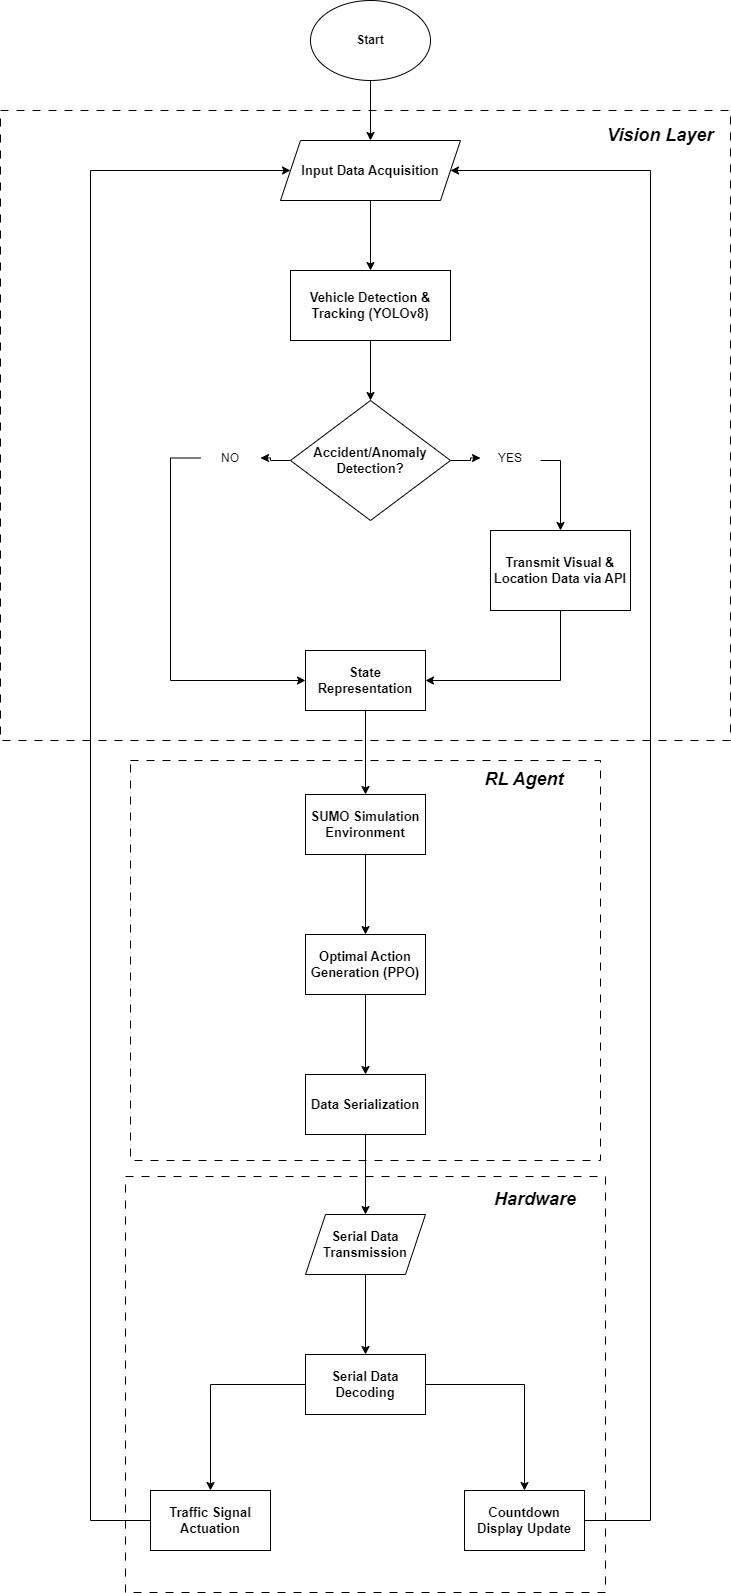

The diagram above was exported from draw.io. Its source (the exported page's mxGraphModel, read from the mxfile embedded in the PNG):
<mxGraphModel dx="2198" dy="731" grid="1" gridSize="10" guides="1" tooltips="1" connect="1" arrows="1" fold="1" page="1" pageScale="1" pageWidth="827" pageHeight="1169" math="0" shadow="0">
  <root>
    <mxCell id="0" />
    <mxCell id="1" parent="0" />
    <mxCell id="BQxnmSPaZf3SfR7JQbzl-59" parent="1" style="rounded=0;whiteSpace=wrap;html=1;glass=0;dashed=1;dashPattern=8 8;" value="" vertex="1">
      <mxGeometry height="416" width="480" x="-45" y="1236" as="geometry" />
    </mxCell>
    <mxCell id="BQxnmSPaZf3SfR7JQbzl-58" parent="1" style="rounded=0;whiteSpace=wrap;html=1;glass=0;dashed=1;dashPattern=8 8;" value="" vertex="1">
      <mxGeometry height="400" width="470" x="-40" y="820" as="geometry" />
    </mxCell>
    <mxCell id="BQxnmSPaZf3SfR7JQbzl-57" parent="1" style="rounded=0;whiteSpace=wrap;html=1;glass=0;dashed=1;dashPattern=8 8;" value="" vertex="1">
      <mxGeometry height="630" width="730" x="-170" y="170" as="geometry" />
    </mxCell>
    <mxCell id="BQxnmSPaZf3SfR7JQbzl-6" edge="1" parent="1" source="BQxnmSPaZf3SfR7JQbzl-3" style="edgeStyle=orthogonalEdgeStyle;rounded=0;orthogonalLoop=1;jettySize=auto;html=1;" target="BQxnmSPaZf3SfR7JQbzl-4" value="">
      <mxGeometry relative="1" as="geometry" />
    </mxCell>
    <mxCell id="BQxnmSPaZf3SfR7JQbzl-3" parent="1" style="ellipse;whiteSpace=wrap;html=1;fontStyle=1" value="Start" vertex="1">
      <mxGeometry height="80" width="120" x="140" y="60" as="geometry" />
    </mxCell>
    <mxCell id="BQxnmSPaZf3SfR7JQbzl-7" edge="1" parent="1" source="BQxnmSPaZf3SfR7JQbzl-4" style="edgeStyle=orthogonalEdgeStyle;rounded=0;orthogonalLoop=1;jettySize=auto;html=1;" target="BQxnmSPaZf3SfR7JQbzl-5" value="">
      <mxGeometry relative="1" as="geometry" />
    </mxCell>
    <mxCell id="BQxnmSPaZf3SfR7JQbzl-4" parent="1" style="shape=parallelogram;perimeter=parallelogramPerimeter;whiteSpace=wrap;html=1;fixedSize=1;fontStyle=1;fontSize=13;" value="Input Data Acquisition" vertex="1">
      <mxGeometry height="60" width="180" x="110" y="200" as="geometry" />
    </mxCell>
    <mxCell id="BQxnmSPaZf3SfR7JQbzl-10" edge="1" parent="1" source="BQxnmSPaZf3SfR7JQbzl-5" style="edgeStyle=orthogonalEdgeStyle;rounded=0;orthogonalLoop=1;jettySize=auto;html=1;" target="BQxnmSPaZf3SfR7JQbzl-9" value="">
      <mxGeometry relative="1" as="geometry" />
    </mxCell>
    <mxCell id="BQxnmSPaZf3SfR7JQbzl-5" parent="1" style="rounded=0;whiteSpace=wrap;html=1;fontStyle=1;fontSize=13;" value="Vehicle Detection &amp;amp; Tracking (YOLOv8)" vertex="1">
      <mxGeometry height="70" width="160" x="120" y="330" as="geometry" />
    </mxCell>
    <mxCell id="BQxnmSPaZf3SfR7JQbzl-36" edge="1" parent="1" source="BQxnmSPaZf3SfR7JQbzl-9" style="edgeStyle=orthogonalEdgeStyle;rounded=0;orthogonalLoop=1;jettySize=auto;html=1;" target="BQxnmSPaZf3SfR7JQbzl-13" value="">
      <mxGeometry relative="1" as="geometry" />
    </mxCell>
    <mxCell id="BQxnmSPaZf3SfR7JQbzl-38" edge="1" parent="1" source="BQxnmSPaZf3SfR7JQbzl-9" style="edgeStyle=orthogonalEdgeStyle;rounded=0;orthogonalLoop=1;jettySize=auto;html=1;" target="BQxnmSPaZf3SfR7JQbzl-35" value="">
      <mxGeometry relative="1" as="geometry" />
    </mxCell>
    <mxCell id="BQxnmSPaZf3SfR7JQbzl-9" parent="1" style="rhombus;whiteSpace=wrap;html=1;rounded=0;fontSize=13;fontStyle=1" value="Accident/Anomaly Detection?" vertex="1">
      <mxGeometry height="120" width="160" x="120" y="460" as="geometry" />
    </mxCell>
    <mxCell id="BQxnmSPaZf3SfR7JQbzl-41" edge="1" parent="1" source="BQxnmSPaZf3SfR7JQbzl-11" style="edgeStyle=orthogonalEdgeStyle;rounded=0;orthogonalLoop=1;jettySize=auto;html=1;" target="BQxnmSPaZf3SfR7JQbzl-14" value="">
      <mxGeometry relative="1" as="geometry" />
    </mxCell>
    <mxCell id="BQxnmSPaZf3SfR7JQbzl-11" parent="1" style="whiteSpace=wrap;html=1;rounded=0;fontSize=13;fontStyle=1" value="State Representation" vertex="1">
      <mxGeometry height="60" width="120" x="135" y="710" as="geometry" />
    </mxCell>
    <mxCell id="BQxnmSPaZf3SfR7JQbzl-40" edge="1" parent="1" source="BQxnmSPaZf3SfR7JQbzl-13" style="edgeStyle=orthogonalEdgeStyle;rounded=0;orthogonalLoop=1;jettySize=auto;html=1;entryX=0;entryY=0.5;entryDx=0;entryDy=0;" target="BQxnmSPaZf3SfR7JQbzl-11">
      <mxGeometry relative="1" as="geometry">
        <Array as="points">
          <mxPoint y="518" />
          <mxPoint y="740" />
        </Array>
        <mxPoint x="200" y="800" as="targetPoint" />
      </mxGeometry>
    </mxCell>
    <mxCell id="BQxnmSPaZf3SfR7JQbzl-13" parent="1" style="text;html=1;whiteSpace=wrap;strokeColor=none;fillColor=none;align=center;verticalAlign=middle;rounded=0;" value="NO" vertex="1">
      <mxGeometry height="30" width="60" x="30" y="502.5" as="geometry" />
    </mxCell>
    <mxCell id="BQxnmSPaZf3SfR7JQbzl-17" edge="1" parent="1" source="BQxnmSPaZf3SfR7JQbzl-14" style="edgeStyle=orthogonalEdgeStyle;rounded=0;orthogonalLoop=1;jettySize=auto;html=1;" target="BQxnmSPaZf3SfR7JQbzl-16" value="">
      <mxGeometry relative="1" as="geometry" />
    </mxCell>
    <mxCell id="BQxnmSPaZf3SfR7JQbzl-14" parent="1" style="whiteSpace=wrap;html=1;rounded=0;fontStyle=1;fontSize=13;" value="SUMO Simulation Environment" vertex="1">
      <mxGeometry height="60" width="120" x="135" y="854" as="geometry" />
    </mxCell>
    <mxCell id="BQxnmSPaZf3SfR7JQbzl-19" edge="1" parent="1" source="BQxnmSPaZf3SfR7JQbzl-16" style="edgeStyle=orthogonalEdgeStyle;rounded=0;orthogonalLoop=1;jettySize=auto;html=1;" target="BQxnmSPaZf3SfR7JQbzl-18" value="">
      <mxGeometry relative="1" as="geometry" />
    </mxCell>
    <mxCell id="BQxnmSPaZf3SfR7JQbzl-16" parent="1" style="whiteSpace=wrap;html=1;rounded=0;fontStyle=1;fontSize=13;" value="Optimal Action Generation (PPO)" vertex="1">
      <mxGeometry height="60" width="120" x="135" y="994" as="geometry" />
    </mxCell>
    <mxCell id="BQxnmSPaZf3SfR7JQbzl-21" edge="1" parent="1" source="BQxnmSPaZf3SfR7JQbzl-18" style="edgeStyle=orthogonalEdgeStyle;rounded=0;orthogonalLoop=1;jettySize=auto;html=1;" value="">
      <mxGeometry relative="1" as="geometry">
        <mxPoint x="195" y="1274" as="targetPoint" />
      </mxGeometry>
    </mxCell>
    <mxCell id="BQxnmSPaZf3SfR7JQbzl-18" parent="1" style="whiteSpace=wrap;html=1;rounded=0;fontSize=13;fontStyle=1" value="Data Serialization" vertex="1">
      <mxGeometry height="60" width="120" x="135" y="1134" as="geometry" />
    </mxCell>
    <mxCell id="BQxnmSPaZf3SfR7JQbzl-23" edge="1" parent="1" style="edgeStyle=orthogonalEdgeStyle;rounded=0;orthogonalLoop=1;jettySize=auto;html=1;" target="BQxnmSPaZf3SfR7JQbzl-22" value="">
      <mxGeometry relative="1" as="geometry">
        <mxPoint x="195" y="1334" as="sourcePoint" />
      </mxGeometry>
    </mxCell>
    <mxCell id="BQxnmSPaZf3SfR7JQbzl-25" edge="1" parent="1" source="BQxnmSPaZf3SfR7JQbzl-22" style="edgeStyle=orthogonalEdgeStyle;rounded=0;orthogonalLoop=1;jettySize=auto;html=1;" target="BQxnmSPaZf3SfR7JQbzl-24" value="">
      <mxGeometry relative="1" as="geometry" />
    </mxCell>
    <mxCell id="BQxnmSPaZf3SfR7JQbzl-53" edge="1" parent="1" source="BQxnmSPaZf3SfR7JQbzl-22" style="edgeStyle=orthogonalEdgeStyle;rounded=0;orthogonalLoop=1;jettySize=auto;html=1;entryX=0.5;entryY=0;entryDx=0;entryDy=0;" target="BQxnmSPaZf3SfR7JQbzl-26">
      <mxGeometry relative="1" as="geometry" />
    </mxCell>
    <mxCell id="BQxnmSPaZf3SfR7JQbzl-22" parent="1" style="whiteSpace=wrap;html=1;rounded=0;fontStyle=1;fontSize=13;" value="Serial Data Decoding" vertex="1">
      <mxGeometry height="60" width="120" x="135" y="1414" as="geometry" />
    </mxCell>
    <mxCell id="BQxnmSPaZf3SfR7JQbzl-54" edge="1" parent="1" source="BQxnmSPaZf3SfR7JQbzl-24" style="edgeStyle=orthogonalEdgeStyle;rounded=0;orthogonalLoop=1;jettySize=auto;html=1;entryX=0;entryY=0.5;entryDx=0;entryDy=0;" target="BQxnmSPaZf3SfR7JQbzl-4">
      <mxGeometry relative="1" as="geometry">
        <Array as="points">
          <mxPoint x="-80" y="1580" />
          <mxPoint x="-80" y="230" />
        </Array>
      </mxGeometry>
    </mxCell>
    <mxCell id="BQxnmSPaZf3SfR7JQbzl-24" parent="1" style="whiteSpace=wrap;html=1;rounded=0;fontStyle=1;fontSize=13;" value="Traffic Signal Actuation" vertex="1">
      <mxGeometry height="60" width="120" x="-20" y="1550" as="geometry" />
    </mxCell>
    <mxCell id="BQxnmSPaZf3SfR7JQbzl-42" edge="1" parent="1" source="BQxnmSPaZf3SfR7JQbzl-26" style="edgeStyle=orthogonalEdgeStyle;rounded=0;orthogonalLoop=1;jettySize=auto;html=1;entryX=1;entryY=0.5;entryDx=0;entryDy=0;exitX=1;exitY=0.5;exitDx=0;exitDy=0;" target="BQxnmSPaZf3SfR7JQbzl-4">
      <mxGeometry relative="1" as="geometry">
        <Array as="points">
          <mxPoint x="480" y="1580" />
          <mxPoint x="480" y="230" />
        </Array>
        <mxPoint x="310" y="1724" as="sourcePoint" />
        <mxPoint x="320" y="260" as="targetPoint" />
      </mxGeometry>
    </mxCell>
    <mxCell id="BQxnmSPaZf3SfR7JQbzl-26" parent="1" style="whiteSpace=wrap;html=1;rounded=0;fontStyle=1;fontSize=13;" value="Countdown Display Update" vertex="1">
      <mxGeometry height="60" width="120" x="294" y="1550" as="geometry" />
    </mxCell>
    <mxCell id="BQxnmSPaZf3SfR7JQbzl-28" parent="1" style="shape=parallelogram;perimeter=parallelogramPerimeter;whiteSpace=wrap;html=1;fixedSize=1;fontStyle=1;fontSize=13;" value="Serial Data Transmission" vertex="1">
      <mxGeometry height="60" width="120" x="135" y="1274" as="geometry" />
    </mxCell>
    <mxCell id="BQxnmSPaZf3SfR7JQbzl-34" edge="1" parent="1" source="BQxnmSPaZf3SfR7JQbzl-31" style="edgeStyle=orthogonalEdgeStyle;rounded=0;orthogonalLoop=1;jettySize=auto;html=1;entryX=1;entryY=0.5;entryDx=0;entryDy=0;" target="BQxnmSPaZf3SfR7JQbzl-11" value="">
      <mxGeometry relative="1" as="geometry">
        <Array as="points">
          <mxPoint x="390" y="740" />
        </Array>
        <mxPoint x="390" y="830" as="targetPoint" />
      </mxGeometry>
    </mxCell>
    <mxCell id="BQxnmSPaZf3SfR7JQbzl-31" parent="1" style="whiteSpace=wrap;html=1;rounded=0;fontSize=13;fontStyle=1" value="Transmit Visual &amp;amp; Location Data via API" vertex="1">
      <mxGeometry height="80" width="140" x="320" y="590" as="geometry" />
    </mxCell>
    <mxCell id="BQxnmSPaZf3SfR7JQbzl-39" edge="1" parent="1" source="BQxnmSPaZf3SfR7JQbzl-35" style="edgeStyle=orthogonalEdgeStyle;rounded=0;orthogonalLoop=1;jettySize=auto;html=1;entryX=0.5;entryY=0;entryDx=0;entryDy=0;" target="BQxnmSPaZf3SfR7JQbzl-31">
      <mxGeometry relative="1" as="geometry">
        <Array as="points">
          <mxPoint x="390" y="520" />
        </Array>
      </mxGeometry>
    </mxCell>
    <mxCell id="BQxnmSPaZf3SfR7JQbzl-35" parent="1" style="text;html=1;whiteSpace=wrap;strokeColor=none;fillColor=none;align=center;verticalAlign=middle;rounded=0;" value="YES" vertex="1">
      <mxGeometry height="30" width="60" x="310" y="502.5" as="geometry" />
    </mxCell>
    <mxCell id="BQxnmSPaZf3SfR7JQbzl-60" parent="1" style="text;html=1;whiteSpace=wrap;strokeColor=none;fillColor=none;align=center;verticalAlign=middle;rounded=0;strokeWidth=2;fontStyle=3;fontSize=18;" value="Vision Layer" vertex="1">
      <mxGeometry height="30" width="140" x="420" y="180" as="geometry" />
    </mxCell>
    <mxCell id="BQxnmSPaZf3SfR7JQbzl-62" parent="1" style="text;html=1;whiteSpace=wrap;strokeColor=none;fillColor=none;align=center;verticalAlign=middle;rounded=0;strokeWidth=2;fontStyle=3;fontSize=18;" value="RL Agent" vertex="1">
      <mxGeometry height="30" width="140" x="284" y="824" as="geometry" />
    </mxCell>
    <mxCell id="BQxnmSPaZf3SfR7JQbzl-63" parent="1" style="text;html=1;whiteSpace=wrap;strokeColor=none;fillColor=none;align=center;verticalAlign=middle;rounded=0;strokeWidth=2;fontStyle=3;fontSize=18;" value="Hardware" vertex="1">
      <mxGeometry height="30" width="140" x="295" y="1244" as="geometry" />
    </mxCell>
  </root>
</mxGraphModel>